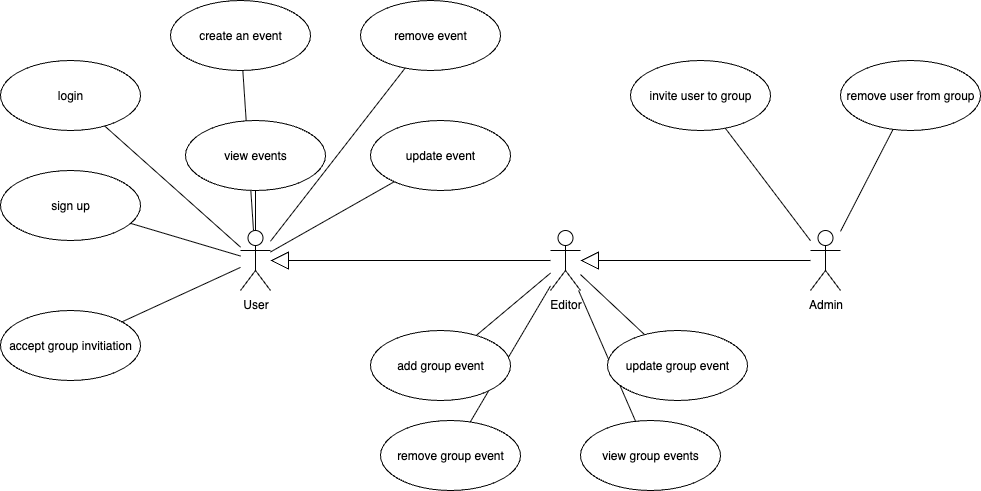

The diagram above was exported from draw.io. Its source (the exported page's mxGraphModel, read from the mxfile embedded in the PNG):
<mxGraphModel dx="1234" dy="825" grid="1" gridSize="10" guides="1" tooltips="1" connect="1" arrows="1" fold="1" page="1" pageScale="1" pageWidth="1654" pageHeight="1169" math="0" shadow="0">
  <root>
    <mxCell id="0" />
    <mxCell id="1" parent="0" />
    <mxCell id="RoADg_BDxyipGxCCoH_Y-1" value="User" style="shape=umlActor;verticalLabelPosition=bottom;verticalAlign=top;html=1;outlineConnect=0;" parent="1" vertex="1">
      <mxGeometry x="390" y="260" width="30" height="60" as="geometry" />
    </mxCell>
    <mxCell id="RoADg_BDxyipGxCCoH_Y-2" value="Admin" style="shape=umlActor;verticalLabelPosition=bottom;verticalAlign=top;html=1;outlineConnect=0;" parent="1" vertex="1">
      <mxGeometry x="960" y="260" width="30" height="60" as="geometry" />
    </mxCell>
    <mxCell id="RoADg_BDxyipGxCCoH_Y-3" value="Editor" style="shape=umlActor;verticalLabelPosition=bottom;verticalAlign=top;html=1;outlineConnect=0;" parent="1" vertex="1">
      <mxGeometry x="700" y="260" width="30" height="60" as="geometry" />
    </mxCell>
    <mxCell id="RoADg_BDxyipGxCCoH_Y-4" value="" style="endArrow=block;endSize=16;endFill=0;html=1;rounded=0;" parent="1" source="RoADg_BDxyipGxCCoH_Y-2" target="RoADg_BDxyipGxCCoH_Y-3" edge="1">
      <mxGeometry width="160" relative="1" as="geometry">
        <mxPoint x="240" y="590" as="sourcePoint" />
        <mxPoint x="400" y="590" as="targetPoint" />
      </mxGeometry>
    </mxCell>
    <mxCell id="RoADg_BDxyipGxCCoH_Y-5" value="" style="endArrow=block;endSize=16;endFill=0;html=1;rounded=0;" parent="1" source="RoADg_BDxyipGxCCoH_Y-3" target="RoADg_BDxyipGxCCoH_Y-1" edge="1">
      <mxGeometry width="160" relative="1" as="geometry">
        <mxPoint x="350" y="385" as="sourcePoint" />
        <mxPoint x="500" y="235" as="targetPoint" />
      </mxGeometry>
    </mxCell>
    <mxCell id="RoADg_BDxyipGxCCoH_Y-6" value="login" style="ellipse;whiteSpace=wrap;html=1;" parent="1" vertex="1">
      <mxGeometry x="150" y="90" width="140" height="70" as="geometry" />
    </mxCell>
    <mxCell id="RoADg_BDxyipGxCCoH_Y-13" value="" style="endArrow=none;html=1;rounded=0;" parent="1" source="RoADg_BDxyipGxCCoH_Y-1" target="RoADg_BDxyipGxCCoH_Y-6" edge="1">
      <mxGeometry width="50" height="50" relative="1" as="geometry">
        <mxPoint x="200" y="320" as="sourcePoint" />
        <mxPoint x="250" y="270" as="targetPoint" />
      </mxGeometry>
    </mxCell>
    <mxCell id="RoADg_BDxyipGxCCoH_Y-14" value="sign up" style="ellipse;whiteSpace=wrap;html=1;" parent="1" vertex="1">
      <mxGeometry x="150" y="200" width="140" height="70" as="geometry" />
    </mxCell>
    <mxCell id="RoADg_BDxyipGxCCoH_Y-15" value="" style="endArrow=none;html=1;rounded=0;" parent="1" source="RoADg_BDxyipGxCCoH_Y-1" target="RoADg_BDxyipGxCCoH_Y-14" edge="1">
      <mxGeometry width="50" height="50" relative="1" as="geometry">
        <mxPoint x="500" y="266" as="sourcePoint" />
        <mxPoint x="373" y="146" as="targetPoint" />
      </mxGeometry>
    </mxCell>
    <mxCell id="RoADg_BDxyipGxCCoH_Y-16" value="create an event" style="ellipse;whiteSpace=wrap;html=1;" parent="1" vertex="1">
      <mxGeometry x="320" y="30" width="140" height="70" as="geometry" />
    </mxCell>
    <mxCell id="RoADg_BDxyipGxCCoH_Y-17" value="" style="endArrow=none;html=1;rounded=0;" parent="1" source="RoADg_BDxyipGxCCoH_Y-1" target="RoADg_BDxyipGxCCoH_Y-16" edge="1">
      <mxGeometry width="50" height="50" relative="1" as="geometry">
        <mxPoint x="672" y="240" as="sourcePoint" />
        <mxPoint x="543" y="146" as="targetPoint" />
      </mxGeometry>
    </mxCell>
    <mxCell id="RoADg_BDxyipGxCCoH_Y-19" value="" style="endArrow=none;html=1;rounded=0;" parent="1" source="RoADg_BDxyipGxCCoH_Y-1" target="RoADg_BDxyipGxCCoH_Y-18" edge="1">
      <mxGeometry width="50" height="50" relative="1" as="geometry">
        <mxPoint x="522" y="260" as="sourcePoint" />
        <mxPoint x="393" y="166" as="targetPoint" />
      </mxGeometry>
    </mxCell>
    <mxCell id="RoADg_BDxyipGxCCoH_Y-21" value="" style="endArrow=none;html=1;rounded=0;" parent="1" source="RoADg_BDxyipGxCCoH_Y-3" target="RoADg_BDxyipGxCCoH_Y-20" edge="1">
      <mxGeometry width="50" height="50" relative="1" as="geometry">
        <mxPoint x="409" y="270" as="sourcePoint" />
        <mxPoint x="377" y="100" as="targetPoint" />
      </mxGeometry>
    </mxCell>
    <mxCell id="RoADg_BDxyipGxCCoH_Y-22" value="remove group event" style="ellipse;whiteSpace=wrap;html=1;" parent="1" vertex="1">
      <mxGeometry x="530" y="450" width="140" height="70" as="geometry" />
    </mxCell>
    <mxCell id="RoADg_BDxyipGxCCoH_Y-23" value="" style="endArrow=none;html=1;rounded=0;" parent="1" source="RoADg_BDxyipGxCCoH_Y-3" target="RoADg_BDxyipGxCCoH_Y-22" edge="1">
      <mxGeometry width="50" height="50" relative="1" as="geometry">
        <mxPoint x="702" y="340" as="sourcePoint" />
        <mxPoint x="477" y="180" as="targetPoint" />
      </mxGeometry>
    </mxCell>
    <mxCell id="RoADg_BDxyipGxCCoH_Y-25" value="" style="endArrow=none;html=1;rounded=0;" parent="1" source="RoADg_BDxyipGxCCoH_Y-3" target="RoADg_BDxyipGxCCoH_Y-24" edge="1">
      <mxGeometry width="50" height="50" relative="1" as="geometry">
        <mxPoint x="742" y="680" as="sourcePoint" />
        <mxPoint x="517" y="520" as="targetPoint" />
      </mxGeometry>
    </mxCell>
    <mxCell id="RoADg_BDxyipGxCCoH_Y-26" value="view group events" style="ellipse;whiteSpace=wrap;html=1;" parent="1" vertex="1">
      <mxGeometry x="730" y="450" width="140" height="70" as="geometry" />
    </mxCell>
    <mxCell id="RoADg_BDxyipGxCCoH_Y-27" value="" style="endArrow=none;html=1;rounded=0;" parent="1" source="RoADg_BDxyipGxCCoH_Y-3" target="RoADg_BDxyipGxCCoH_Y-26" edge="1">
      <mxGeometry width="50" height="50" relative="1" as="geometry">
        <mxPoint x="802" y="670" as="sourcePoint" />
        <mxPoint x="577" y="510" as="targetPoint" />
      </mxGeometry>
    </mxCell>
    <mxCell id="RoADg_BDxyipGxCCoH_Y-30" value="remove event" style="ellipse;whiteSpace=wrap;html=1;" parent="1" vertex="1">
      <mxGeometry x="510" y="30" width="140" height="70" as="geometry" />
    </mxCell>
    <mxCell id="RoADg_BDxyipGxCCoH_Y-31" value="" style="endArrow=none;html=1;rounded=0;" parent="1" source="RoADg_BDxyipGxCCoH_Y-1" target="RoADg_BDxyipGxCCoH_Y-30" edge="1">
      <mxGeometry width="50" height="50" relative="1" as="geometry">
        <mxPoint x="710" y="308" as="sourcePoint" />
        <mxPoint x="487" y="190" as="targetPoint" />
      </mxGeometry>
    </mxCell>
    <mxCell id="RoADg_BDxyipGxCCoH_Y-32" value="update event" style="ellipse;whiteSpace=wrap;html=1;" parent="1" vertex="1">
      <mxGeometry x="520" y="150" width="140" height="70" as="geometry" />
    </mxCell>
    <mxCell id="RoADg_BDxyipGxCCoH_Y-33" value="" style="endArrow=none;html=1;rounded=0;" parent="1" source="RoADg_BDxyipGxCCoH_Y-1" target="RoADg_BDxyipGxCCoH_Y-32" edge="1">
      <mxGeometry width="50" height="50" relative="1" as="geometry">
        <mxPoint x="716" y="330" as="sourcePoint" />
        <mxPoint x="527" y="530" as="targetPoint" />
      </mxGeometry>
    </mxCell>
    <mxCell id="RoADg_BDxyipGxCCoH_Y-18" value="view events" style="ellipse;whiteSpace=wrap;html=1;" parent="1" vertex="1">
      <mxGeometry x="335" y="150" width="140" height="70" as="geometry" />
    </mxCell>
    <mxCell id="RoADg_BDxyipGxCCoH_Y-37" value="remove user from group" style="ellipse;whiteSpace=wrap;html=1;" parent="1" vertex="1">
      <mxGeometry x="990" y="90" width="140" height="70" as="geometry" />
    </mxCell>
    <mxCell id="RoADg_BDxyipGxCCoH_Y-38" value="" style="endArrow=none;html=1;rounded=0;" parent="1" source="RoADg_BDxyipGxCCoH_Y-2" target="RoADg_BDxyipGxCCoH_Y-37" edge="1">
      <mxGeometry width="50" height="50" relative="1" as="geometry">
        <mxPoint x="940" y="180" as="sourcePoint" />
        <mxPoint x="1047" y="425" as="targetPoint" />
      </mxGeometry>
    </mxCell>
    <mxCell id="RoADg_BDxyipGxCCoH_Y-39" value="invite user to group" style="ellipse;whiteSpace=wrap;html=1;" parent="1" vertex="1">
      <mxGeometry x="780" y="90" width="140" height="70" as="geometry" />
    </mxCell>
    <mxCell id="RoADg_BDxyipGxCCoH_Y-40" value="" style="endArrow=none;html=1;rounded=0;" parent="1" source="RoADg_BDxyipGxCCoH_Y-2" target="RoADg_BDxyipGxCCoH_Y-39" edge="1">
      <mxGeometry width="50" height="50" relative="1" as="geometry">
        <mxPoint x="827" y="260" as="sourcePoint" />
        <mxPoint x="884" y="411" as="targetPoint" />
      </mxGeometry>
    </mxCell>
    <mxCell id="RoADg_BDxyipGxCCoH_Y-24" value="update group event" style="ellipse;whiteSpace=wrap;html=1;" parent="1" vertex="1">
      <mxGeometry x="757" y="360" width="140" height="70" as="geometry" />
    </mxCell>
    <mxCell id="RoADg_BDxyipGxCCoH_Y-20" value="add group event" style="ellipse;whiteSpace=wrap;html=1;" parent="1" vertex="1">
      <mxGeometry x="520" y="360" width="140" height="70" as="geometry" />
    </mxCell>
    <mxCell id="RoADg_BDxyipGxCCoH_Y-41" value="accept group invitiation" style="ellipse;whiteSpace=wrap;html=1;" parent="1" vertex="1">
      <mxGeometry x="150" y="340" width="140" height="70" as="geometry" />
    </mxCell>
    <mxCell id="RoADg_BDxyipGxCCoH_Y-42" value="" style="endArrow=none;html=1;rounded=0;" parent="1" source="RoADg_BDxyipGxCCoH_Y-1" target="RoADg_BDxyipGxCCoH_Y-41" edge="1">
      <mxGeometry width="50" height="50" relative="1" as="geometry">
        <mxPoint x="400" y="296" as="sourcePoint" />
        <mxPoint x="290" y="263" as="targetPoint" />
      </mxGeometry>
    </mxCell>
  </root>
</mxGraphModel>